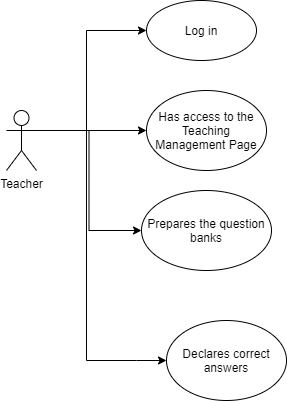

The diagram above was exported from draw.io. Its source (the exported page's mxGraphModel, read from the mxfile embedded in the PNG):
<mxGraphModel dx="965" dy="507" grid="1" gridSize="10" guides="1" tooltips="1" connect="1" arrows="1" fold="1" page="1" pageScale="1" pageWidth="850" pageHeight="1100" math="0" shadow="0">
  <root>
    <mxCell id="0" />
    <mxCell id="1" parent="0" />
    <mxCell id="ceAd_aT5weH1SxDJOnkg-22" style="edgeStyle=orthogonalEdgeStyle;rounded=0;orthogonalLoop=1;jettySize=auto;html=1;exitX=1;exitY=0.3333333333333333;exitDx=0;exitDy=0;exitPerimeter=0;entryX=0;entryY=0.5;entryDx=0;entryDy=0;" parent="1" source="dqeaEilp4jEAYRihLTkk-1" target="ceAd_aT5weH1SxDJOnkg-20" edge="1">
      <mxGeometry relative="1" as="geometry" />
    </mxCell>
    <mxCell id="ceAd_aT5weH1SxDJOnkg-30" style="edgeStyle=orthogonalEdgeStyle;rounded=0;orthogonalLoop=1;jettySize=auto;html=1;exitX=1;exitY=0.3333333333333333;exitDx=0;exitDy=0;exitPerimeter=0;entryX=0;entryY=0.5;entryDx=0;entryDy=0;" parent="1" source="dqeaEilp4jEAYRihLTkk-1" target="ceAd_aT5weH1SxDJOnkg-31" edge="1">
      <mxGeometry relative="1" as="geometry">
        <mxPoint x="200" y="540" as="targetPoint" />
        <Array as="points">
          <mxPoint x="210" y="250" />
          <mxPoint x="210" y="480" />
          <mxPoint x="260" y="480" />
        </Array>
      </mxGeometry>
    </mxCell>
    <mxCell id="l1W-8aQEdrDYShAVAJUY-3" style="edgeStyle=orthogonalEdgeStyle;rounded=0;orthogonalLoop=1;jettySize=auto;html=1;exitX=1;exitY=0.3333333333333333;exitDx=0;exitDy=0;exitPerimeter=0;entryX=0;entryY=0.5;entryDx=0;entryDy=0;" edge="1" parent="1" source="dqeaEilp4jEAYRihLTkk-1" target="C8o6lJcNyB8fSSPrDE1E-5">
      <mxGeometry relative="1" as="geometry">
        <Array as="points">
          <mxPoint x="210" y="250" />
          <mxPoint x="210" y="150" />
        </Array>
      </mxGeometry>
    </mxCell>
    <mxCell id="l1W-8aQEdrDYShAVAJUY-4" style="edgeStyle=orthogonalEdgeStyle;rounded=0;orthogonalLoop=1;jettySize=auto;html=1;exitX=1;exitY=0.3333333333333333;exitDx=0;exitDy=0;exitPerimeter=0;" edge="1" parent="1" source="dqeaEilp4jEAYRihLTkk-1" target="ceAd_aT5weH1SxDJOnkg-19">
      <mxGeometry relative="1" as="geometry" />
    </mxCell>
    <mxCell id="dqeaEilp4jEAYRihLTkk-1" value="Teacher" style="shape=umlActor;verticalLabelPosition=bottom;verticalAlign=top;html=1;outlineConnect=0;" parent="1" vertex="1">
      <mxGeometry x="130" y="230" width="30" height="60" as="geometry" />
    </mxCell>
    <mxCell id="C8o6lJcNyB8fSSPrDE1E-5" value="Log in" style="ellipse;whiteSpace=wrap;html=1;" parent="1" vertex="1">
      <mxGeometry x="270" y="120" width="110" height="60" as="geometry" />
    </mxCell>
    <mxCell id="ceAd_aT5weH1SxDJOnkg-19" value="Has access to the Teaching Management Page" style="ellipse;whiteSpace=wrap;html=1;" parent="1" vertex="1">
      <mxGeometry x="270" y="210" width="120" height="80" as="geometry" />
    </mxCell>
    <mxCell id="ceAd_aT5weH1SxDJOnkg-20" value="Prepares the question banks" style="ellipse;whiteSpace=wrap;html=1;" parent="1" vertex="1">
      <mxGeometry x="265" y="310" width="130" height="80" as="geometry" />
    </mxCell>
    <mxCell id="ceAd_aT5weH1SxDJOnkg-31" value="Declares correct answers" style="ellipse;whiteSpace=wrap;html=1;" parent="1" vertex="1">
      <mxGeometry x="290" y="440" width="120" height="80" as="geometry" />
    </mxCell>
  </root>
</mxGraphModel>